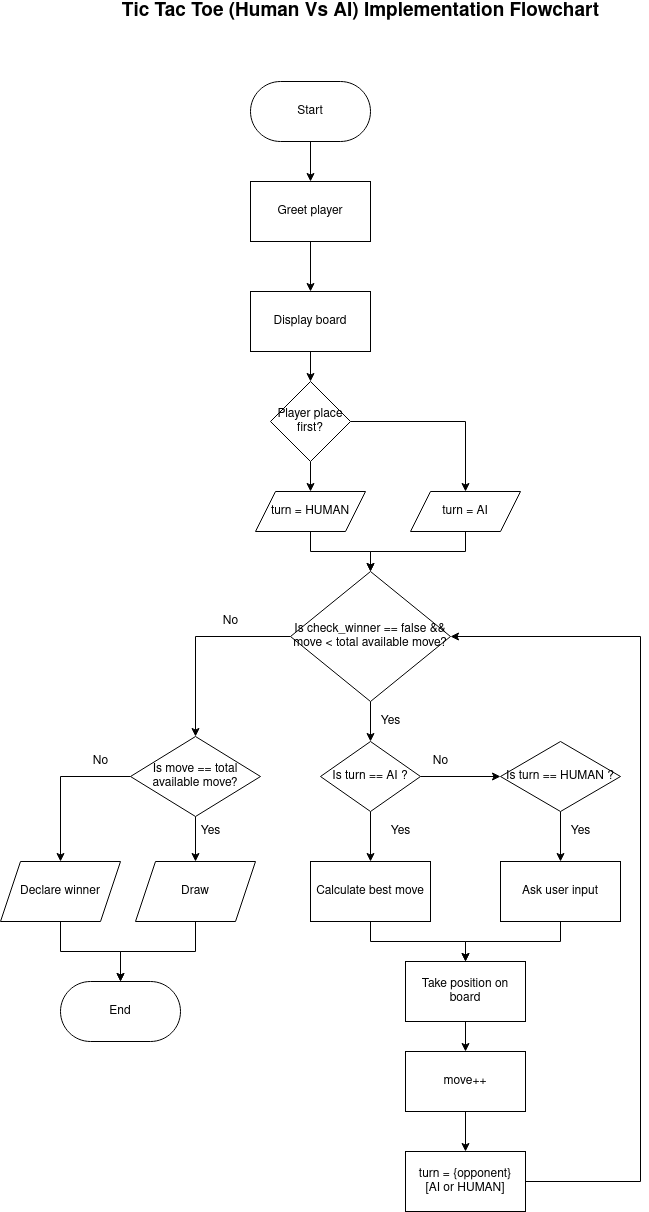

The diagram above was exported from draw.io. Its source (the exported page's mxGraphModel, read from the mxfile embedded in the PNG):
<mxGraphModel dx="1422" dy="1893" grid="1" gridSize="10" guides="1" tooltips="1" connect="1" arrows="1" fold="1" page="1" pageScale="1" pageWidth="850" pageHeight="1100" math="0" shadow="0">
  <root>
    <mxCell id="0" />
    <mxCell id="1" parent="0" />
    <mxCell id="MsRt6TbehuMUNbI5sUa0-3" value="" style="edgeStyle=orthogonalEdgeStyle;rounded=0;orthogonalLoop=1;jettySize=auto;html=1;" edge="1" parent="1" source="MsRt6TbehuMUNbI5sUa0-1" target="MsRt6TbehuMUNbI5sUa0-2">
      <mxGeometry relative="1" as="geometry" />
    </mxCell>
    <mxCell id="MsRt6TbehuMUNbI5sUa0-1" value="Start" style="rounded=1;whiteSpace=wrap;html=1;arcSize=50;" vertex="1" parent="1">
      <mxGeometry x="290" y="40" width="120" height="60" as="geometry" />
    </mxCell>
    <mxCell id="MsRt6TbehuMUNbI5sUa0-5" value="" style="edgeStyle=orthogonalEdgeStyle;rounded=0;orthogonalLoop=1;jettySize=auto;html=1;" edge="1" parent="1" source="MsRt6TbehuMUNbI5sUa0-2" target="MsRt6TbehuMUNbI5sUa0-4">
      <mxGeometry relative="1" as="geometry" />
    </mxCell>
    <mxCell id="MsRt6TbehuMUNbI5sUa0-2" value="Greet player" style="rounded=0;whiteSpace=wrap;html=1;" vertex="1" parent="1">
      <mxGeometry x="290" y="140" width="120" height="60" as="geometry" />
    </mxCell>
    <mxCell id="MsRt6TbehuMUNbI5sUa0-7" value="" style="edgeStyle=orthogonalEdgeStyle;rounded=0;orthogonalLoop=1;jettySize=auto;html=1;" edge="1" parent="1" source="MsRt6TbehuMUNbI5sUa0-4" target="MsRt6TbehuMUNbI5sUa0-6">
      <mxGeometry relative="1" as="geometry" />
    </mxCell>
    <mxCell id="MsRt6TbehuMUNbI5sUa0-4" value="Display board" style="rounded=0;whiteSpace=wrap;html=1;" vertex="1" parent="1">
      <mxGeometry x="290" y="250" width="120" height="60" as="geometry" />
    </mxCell>
    <mxCell id="MsRt6TbehuMUNbI5sUa0-9" value="" style="edgeStyle=orthogonalEdgeStyle;rounded=0;orthogonalLoop=1;jettySize=auto;html=1;" edge="1" parent="1" source="MsRt6TbehuMUNbI5sUa0-6" target="MsRt6TbehuMUNbI5sUa0-8">
      <mxGeometry relative="1" as="geometry" />
    </mxCell>
    <mxCell id="MsRt6TbehuMUNbI5sUa0-11" style="edgeStyle=orthogonalEdgeStyle;rounded=0;orthogonalLoop=1;jettySize=auto;html=1;exitX=1;exitY=0.5;exitDx=0;exitDy=0;entryX=0.5;entryY=0;entryDx=0;entryDy=0;" edge="1" parent="1" source="MsRt6TbehuMUNbI5sUa0-6" target="MsRt6TbehuMUNbI5sUa0-10">
      <mxGeometry relative="1" as="geometry" />
    </mxCell>
    <mxCell id="MsRt6TbehuMUNbI5sUa0-6" value="Player place first?" style="rhombus;whiteSpace=wrap;html=1;rounded=0;" vertex="1" parent="1">
      <mxGeometry x="310" y="340" width="80" height="80" as="geometry" />
    </mxCell>
    <mxCell id="MsRt6TbehuMUNbI5sUa0-13" style="edgeStyle=orthogonalEdgeStyle;rounded=0;orthogonalLoop=1;jettySize=auto;html=1;exitX=0.5;exitY=1;exitDx=0;exitDy=0;entryX=0.5;entryY=0;entryDx=0;entryDy=0;" edge="1" parent="1" source="MsRt6TbehuMUNbI5sUa0-8" target="MsRt6TbehuMUNbI5sUa0-12">
      <mxGeometry relative="1" as="geometry" />
    </mxCell>
    <mxCell id="MsRt6TbehuMUNbI5sUa0-8" value="turn = HUMAN" style="shape=parallelogram;perimeter=parallelogramPerimeter;whiteSpace=wrap;html=1;fixedSize=1;" vertex="1" parent="1">
      <mxGeometry x="295" y="450" width="110" height="40" as="geometry" />
    </mxCell>
    <mxCell id="MsRt6TbehuMUNbI5sUa0-14" style="edgeStyle=orthogonalEdgeStyle;rounded=0;orthogonalLoop=1;jettySize=auto;html=1;exitX=0.5;exitY=1;exitDx=0;exitDy=0;" edge="1" parent="1" source="MsRt6TbehuMUNbI5sUa0-10">
      <mxGeometry relative="1" as="geometry">
        <mxPoint x="410" y="530" as="targetPoint" />
      </mxGeometry>
    </mxCell>
    <mxCell id="MsRt6TbehuMUNbI5sUa0-10" value="turn = AI" style="shape=parallelogram;perimeter=parallelogramPerimeter;whiteSpace=wrap;html=1;fixedSize=1;" vertex="1" parent="1">
      <mxGeometry x="450" y="450" width="110" height="40" as="geometry" />
    </mxCell>
    <mxCell id="MsRt6TbehuMUNbI5sUa0-16" value="" style="edgeStyle=orthogonalEdgeStyle;rounded=0;orthogonalLoop=1;jettySize=auto;html=1;" edge="1" parent="1" source="MsRt6TbehuMUNbI5sUa0-12" target="MsRt6TbehuMUNbI5sUa0-15">
      <mxGeometry relative="1" as="geometry" />
    </mxCell>
    <mxCell id="MsRt6TbehuMUNbI5sUa0-34" style="edgeStyle=orthogonalEdgeStyle;rounded=0;orthogonalLoop=1;jettySize=auto;html=1;exitX=0;exitY=0.5;exitDx=0;exitDy=0;entryX=0.5;entryY=0;entryDx=0;entryDy=0;" edge="1" parent="1" source="MsRt6TbehuMUNbI5sUa0-12" target="MsRt6TbehuMUNbI5sUa0-31">
      <mxGeometry relative="1" as="geometry" />
    </mxCell>
    <mxCell id="MsRt6TbehuMUNbI5sUa0-12" value="Is check_winner == false &amp;amp;&amp;amp; move &amp;lt; total available move?" style="rhombus;whiteSpace=wrap;html=1;" vertex="1" parent="1">
      <mxGeometry x="330" y="530" width="160" height="130" as="geometry" />
    </mxCell>
    <mxCell id="MsRt6TbehuMUNbI5sUa0-18" value="" style="edgeStyle=orthogonalEdgeStyle;rounded=0;orthogonalLoop=1;jettySize=auto;html=1;" edge="1" parent="1" source="MsRt6TbehuMUNbI5sUa0-15" target="MsRt6TbehuMUNbI5sUa0-17">
      <mxGeometry relative="1" as="geometry" />
    </mxCell>
    <mxCell id="MsRt6TbehuMUNbI5sUa0-20" value="" style="edgeStyle=orthogonalEdgeStyle;rounded=0;orthogonalLoop=1;jettySize=auto;html=1;" edge="1" parent="1" source="MsRt6TbehuMUNbI5sUa0-15" target="MsRt6TbehuMUNbI5sUa0-19">
      <mxGeometry relative="1" as="geometry" />
    </mxCell>
    <mxCell id="MsRt6TbehuMUNbI5sUa0-15" value="Is turn == AI ?" style="rhombus;whiteSpace=wrap;html=1;" vertex="1" parent="1">
      <mxGeometry x="360" y="700" width="100" height="70" as="geometry" />
    </mxCell>
    <mxCell id="MsRt6TbehuMUNbI5sUa0-28" style="edgeStyle=orthogonalEdgeStyle;rounded=0;orthogonalLoop=1;jettySize=auto;html=1;exitX=0.5;exitY=1;exitDx=0;exitDy=0;entryX=0.5;entryY=0;entryDx=0;entryDy=0;" edge="1" parent="1" source="MsRt6TbehuMUNbI5sUa0-17" target="MsRt6TbehuMUNbI5sUa0-23">
      <mxGeometry relative="1" as="geometry" />
    </mxCell>
    <mxCell id="MsRt6TbehuMUNbI5sUa0-17" value="Calculate best move" style="whiteSpace=wrap;html=1;" vertex="1" parent="1">
      <mxGeometry x="350" y="820" width="120" height="60" as="geometry" />
    </mxCell>
    <mxCell id="MsRt6TbehuMUNbI5sUa0-22" value="" style="edgeStyle=orthogonalEdgeStyle;rounded=0;orthogonalLoop=1;jettySize=auto;html=1;" edge="1" parent="1" source="MsRt6TbehuMUNbI5sUa0-19" target="MsRt6TbehuMUNbI5sUa0-21">
      <mxGeometry relative="1" as="geometry" />
    </mxCell>
    <mxCell id="MsRt6TbehuMUNbI5sUa0-19" value="Is turn == HUMAN ?" style="rhombus;whiteSpace=wrap;html=1;" vertex="1" parent="1">
      <mxGeometry x="540" y="700" width="120" height="70" as="geometry" />
    </mxCell>
    <mxCell id="MsRt6TbehuMUNbI5sUa0-29" style="edgeStyle=orthogonalEdgeStyle;rounded=0;orthogonalLoop=1;jettySize=auto;html=1;exitX=0.5;exitY=1;exitDx=0;exitDy=0;" edge="1" parent="1" source="MsRt6TbehuMUNbI5sUa0-21" target="MsRt6TbehuMUNbI5sUa0-23">
      <mxGeometry relative="1" as="geometry" />
    </mxCell>
    <mxCell id="MsRt6TbehuMUNbI5sUa0-21" value="Ask user input" style="whiteSpace=wrap;html=1;" vertex="1" parent="1">
      <mxGeometry x="540" y="820" width="120" height="60" as="geometry" />
    </mxCell>
    <mxCell id="MsRt6TbehuMUNbI5sUa0-25" value="" style="edgeStyle=orthogonalEdgeStyle;rounded=0;orthogonalLoop=1;jettySize=auto;html=1;" edge="1" parent="1" source="MsRt6TbehuMUNbI5sUa0-23" target="MsRt6TbehuMUNbI5sUa0-24">
      <mxGeometry relative="1" as="geometry" />
    </mxCell>
    <mxCell id="MsRt6TbehuMUNbI5sUa0-23" value="Take position on board" style="rounded=0;whiteSpace=wrap;html=1;" vertex="1" parent="1">
      <mxGeometry x="445" y="920" width="120" height="60" as="geometry" />
    </mxCell>
    <mxCell id="MsRt6TbehuMUNbI5sUa0-27" value="" style="edgeStyle=orthogonalEdgeStyle;rounded=0;orthogonalLoop=1;jettySize=auto;html=1;" edge="1" parent="1" source="MsRt6TbehuMUNbI5sUa0-24" target="MsRt6TbehuMUNbI5sUa0-26">
      <mxGeometry relative="1" as="geometry" />
    </mxCell>
    <mxCell id="MsRt6TbehuMUNbI5sUa0-24" value="move++" style="rounded=0;whiteSpace=wrap;html=1;" vertex="1" parent="1">
      <mxGeometry x="445" y="1010" width="120" height="60" as="geometry" />
    </mxCell>
    <mxCell id="MsRt6TbehuMUNbI5sUa0-30" style="edgeStyle=orthogonalEdgeStyle;rounded=0;orthogonalLoop=1;jettySize=auto;html=1;exitX=1;exitY=0.5;exitDx=0;exitDy=0;entryX=1;entryY=0.5;entryDx=0;entryDy=0;" edge="1" parent="1" source="MsRt6TbehuMUNbI5sUa0-26" target="MsRt6TbehuMUNbI5sUa0-12">
      <mxGeometry relative="1" as="geometry">
        <Array as="points">
          <mxPoint x="680" y="1140" />
          <mxPoint x="680" y="595" />
        </Array>
      </mxGeometry>
    </mxCell>
    <mxCell id="MsRt6TbehuMUNbI5sUa0-26" value="&lt;div&gt;turn = {opponent} &lt;br&gt;&lt;/div&gt;&lt;div&gt;[AI or HUMAN]&lt;/div&gt;" style="whiteSpace=wrap;html=1;rounded=0;" vertex="1" parent="1">
      <mxGeometry x="445" y="1110" width="120" height="60" as="geometry" />
    </mxCell>
    <mxCell id="MsRt6TbehuMUNbI5sUa0-35" value="" style="edgeStyle=orthogonalEdgeStyle;rounded=0;orthogonalLoop=1;jettySize=auto;html=1;" edge="1" parent="1" source="MsRt6TbehuMUNbI5sUa0-31" target="MsRt6TbehuMUNbI5sUa0-32">
      <mxGeometry relative="1" as="geometry" />
    </mxCell>
    <mxCell id="MsRt6TbehuMUNbI5sUa0-36" style="edgeStyle=orthogonalEdgeStyle;rounded=0;orthogonalLoop=1;jettySize=auto;html=1;exitX=0;exitY=0.5;exitDx=0;exitDy=0;" edge="1" parent="1" source="MsRt6TbehuMUNbI5sUa0-31" target="MsRt6TbehuMUNbI5sUa0-33">
      <mxGeometry relative="1" as="geometry" />
    </mxCell>
    <mxCell id="MsRt6TbehuMUNbI5sUa0-31" value="Is move == total available move?" style="rhombus;whiteSpace=wrap;html=1;" vertex="1" parent="1">
      <mxGeometry x="170" y="695" width="130" height="80" as="geometry" />
    </mxCell>
    <mxCell id="MsRt6TbehuMUNbI5sUa0-39" style="edgeStyle=orthogonalEdgeStyle;rounded=0;orthogonalLoop=1;jettySize=auto;html=1;exitX=0.5;exitY=1;exitDx=0;exitDy=0;entryX=0.5;entryY=0;entryDx=0;entryDy=0;" edge="1" parent="1" source="MsRt6TbehuMUNbI5sUa0-32" target="MsRt6TbehuMUNbI5sUa0-37">
      <mxGeometry relative="1" as="geometry" />
    </mxCell>
    <mxCell id="MsRt6TbehuMUNbI5sUa0-32" value="Draw" style="shape=parallelogram;perimeter=parallelogramPerimeter;whiteSpace=wrap;html=1;fixedSize=1;" vertex="1" parent="1">
      <mxGeometry x="175" y="820" width="120" height="60" as="geometry" />
    </mxCell>
    <mxCell id="MsRt6TbehuMUNbI5sUa0-38" style="edgeStyle=orthogonalEdgeStyle;rounded=0;orthogonalLoop=1;jettySize=auto;html=1;exitX=0.5;exitY=1;exitDx=0;exitDy=0;entryX=0.5;entryY=0;entryDx=0;entryDy=0;" edge="1" parent="1" source="MsRt6TbehuMUNbI5sUa0-33" target="MsRt6TbehuMUNbI5sUa0-37">
      <mxGeometry relative="1" as="geometry" />
    </mxCell>
    <mxCell id="MsRt6TbehuMUNbI5sUa0-33" value="Declare winner" style="shape=parallelogram;perimeter=parallelogramPerimeter;whiteSpace=wrap;html=1;fixedSize=1;" vertex="1" parent="1">
      <mxGeometry x="40" y="820" width="120" height="60" as="geometry" />
    </mxCell>
    <mxCell id="MsRt6TbehuMUNbI5sUa0-37" value="End" style="rounded=1;whiteSpace=wrap;html=1;arcSize=50;" vertex="1" parent="1">
      <mxGeometry x="100" y="940" width="120" height="60" as="geometry" />
    </mxCell>
    <mxCell id="MsRt6TbehuMUNbI5sUa0-40" value="No" style="text;html=1;align=center;verticalAlign=middle;resizable=0;points=[];autosize=1;strokeColor=none;fillColor=none;" vertex="1" parent="1">
      <mxGeometry x="255" y="570" width="30" height="20" as="geometry" />
    </mxCell>
    <mxCell id="MsRt6TbehuMUNbI5sUa0-41" value="Yes" style="text;html=1;align=center;verticalAlign=middle;resizable=0;points=[];autosize=1;strokeColor=none;fillColor=none;" vertex="1" parent="1">
      <mxGeometry x="230" y="780" width="40" height="20" as="geometry" />
    </mxCell>
    <mxCell id="MsRt6TbehuMUNbI5sUa0-42" value="No" style="text;html=1;align=center;verticalAlign=middle;resizable=0;points=[];autosize=1;strokeColor=none;fillColor=none;" vertex="1" parent="1">
      <mxGeometry x="125" y="710" width="30" height="20" as="geometry" />
    </mxCell>
    <mxCell id="MsRt6TbehuMUNbI5sUa0-43" value="Yes" style="text;html=1;align=center;verticalAlign=middle;resizable=0;points=[];autosize=1;strokeColor=none;fillColor=none;" vertex="1" parent="1">
      <mxGeometry x="410" y="670" width="40" height="20" as="geometry" />
    </mxCell>
    <mxCell id="MsRt6TbehuMUNbI5sUa0-44" value="Yes" style="text;html=1;align=center;verticalAlign=middle;resizable=0;points=[];autosize=1;strokeColor=none;fillColor=none;" vertex="1" parent="1">
      <mxGeometry x="420" y="780" width="40" height="20" as="geometry" />
    </mxCell>
    <mxCell id="MsRt6TbehuMUNbI5sUa0-45" value="No" style="text;html=1;align=center;verticalAlign=middle;resizable=0;points=[];autosize=1;strokeColor=none;fillColor=none;" vertex="1" parent="1">
      <mxGeometry x="465" y="710" width="30" height="20" as="geometry" />
    </mxCell>
    <mxCell id="MsRt6TbehuMUNbI5sUa0-46" value="Yes" style="text;html=1;align=center;verticalAlign=middle;resizable=0;points=[];autosize=1;strokeColor=none;fillColor=none;" vertex="1" parent="1">
      <mxGeometry x="600" y="780" width="40" height="20" as="geometry" />
    </mxCell>
    <mxCell id="MsRt6TbehuMUNbI5sUa0-47" value="&lt;font style=&quot;font-size: 19px&quot;&gt;&lt;b&gt;Tic Tac Toe (Human Vs AI) Implementation Flowchart&lt;/b&gt;&lt;/font&gt;" style="text;html=1;align=center;verticalAlign=middle;resizable=0;points=[];autosize=1;strokeColor=none;fillColor=none;" vertex="1" parent="1">
      <mxGeometry x="155" y="-40" width="490" height="20" as="geometry" />
    </mxCell>
  </root>
</mxGraphModel>